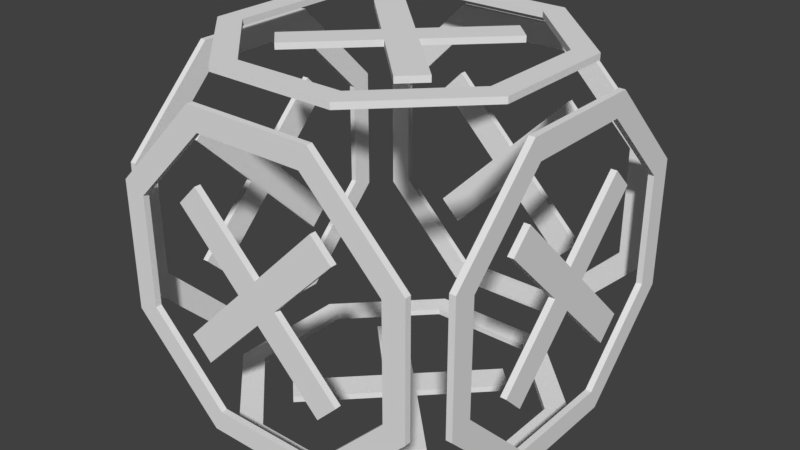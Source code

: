 # Source: DeleteCursor.blend  (saved by Blender 2.79.0; exported with 4.5.12 LTS)
import bpy
from mathutils import Matrix  # noqa: F401  (used for matrix-valued properties, if any)

bpy.ops.wm.read_factory_settings(use_empty=True)
scene = bpy.context.scene
scene.name = 'Scene'

# ---- collections
col_collection_1 = bpy.data.collections.new('Collection 1'); scene.collection.children.link(col_collection_1)

# ---- world
world_world = bpy.data.worlds.new('World'); scene.world = world_world
world_world.color = (0.05088, 0.05088, 0.05088)
world_world.use_sun_shadow = False
world_world.sun_shadow_jitter_overblur = 0.0
world_world.cycles.sampling_method = 'MANUAL'

# ---- meshes
me_circle_000 = bpy.data.meshes.new('Circle.000')
me_circle_000.from_pydata([(-0.1582, 0.382, 0.5001), (0.1582, 0.382, 0.5001), (-0.382, -0.1582, 0.5001), (-0.382, 0.1582, 0.5001), (-0.1582, -0.382, 0.5001), (0.1582, -0.382, 0.5001), (0.382, -0.1582, 0.5001), (0.382, 0.1582, 0.5001), (-0.1845, 0.4455, 0.5001), (0.1845, 0.4455, 0.5001), (-0.4455, 0.1845, 0.5001), (-0.4455, -0.1845, 0.5001), (-0.1845, -0.4455, 0.5001), (0.1845, -0.4455, 0.5001), (0.4455, -0.1845, 0.5001), (0.4455, 0.1845, 0.5001), (0.2423, 0.1832, 0.5001), (0.1832, 0.2423, 0.5001), (-0.2423, -0.1832, 0.5001), (-0.1832, -0.2423, 0.5001), (0.2423, -0.1832, 0.5001), (0.1832, -0.2423, 0.5001), (-0.2423, 0.1832, 0.5001), (-0.1832, 0.2423, 0.5001), (0.05911, 1.477e-08, 0.5001), (-2.232e-08, 0.05911, 0.5001), (-1.495e-08, -0.05911, 0.5001), (-0.05911, 1.693e-11, 0.5001), (-0.1832, -0.2423, 0.5176), (-0.2423, -0.1832, 0.5176), (-0.1582, -0.382, 0.5176), (-0.382, -0.1582, 0.5176), (-2.232e-08, 0.05911, 0.5176), (-0.1832, 0.2423, 0.5176), (0.382, -0.1582, 0.5176), (0.1582, -0.382, 0.5176), (0.2423, -0.1832, 0.5176), (0.1832, -0.2423, 0.5176), (0.1582, 0.382, 0.5176), (0.382, 0.1582, 0.5176), (-0.1845, 0.4455, 0.5176), (0.1845, 0.4455, 0.5176), (-0.4455, 0.1845, 0.5176), (-0.4455, -0.1845, 0.5176), (-0.1845, -0.4455, 0.5176), (0.1845, -0.4455, 0.5176), (0.4455, -0.1845, 0.5176), (0.4455, 0.1845, 0.5176), (-0.1582, 0.382, 0.5176), (-0.382, 0.1582, 0.5176), (0.1832, 0.2423, 0.5176), (0.2423, 0.1832, 0.5176), (-0.05911, 1.693e-11, 0.5176), (-0.2423, 0.1832, 0.5176), (0.05911, 1.477e-08, 0.5176), (-1.495e-08, -0.05911, 0.5176), (-1.491e-08, -0.5176, -0.05911), (0.05911, -0.5176, -1.355e-10), (-0.2423, -0.5176, 0.1832), (-0.05911, -0.5176, -1.355e-10), (0.2423, -0.5176, 0.1832), (0.1832, -0.5176, 0.2423), (-0.382, -0.5176, 0.1582), (-0.1582, -0.5176, 0.382), (0.4455, -0.5176, 0.1845), (0.4455, -0.5176, -0.1845), (0.1845, -0.5176, -0.4455), (-0.1845, -0.5176, -0.4455), (-0.4455, -0.5176, -0.1845), (-0.4455, -0.5176, 0.1845), (0.1845, -0.5176, 0.4455), (-0.1845, -0.5176, 0.4455), (0.382, -0.5176, 0.1582), (0.1582, -0.5176, 0.382), (0.1832, -0.5176, -0.2423), (0.2423, -0.5176, -0.1832), (0.1582, -0.5176, -0.382), (0.382, -0.5176, -0.1582), (-0.1832, -0.5176, 0.2423), (-2.229e-08, -0.5176, 0.05911), (-0.382, -0.5176, -0.1582), (-0.1582, -0.5176, -0.382), (-0.2423, -0.5176, -0.1832), (-0.1832, -0.5176, -0.2423), (-0.05911, -0.5001, -1.355e-10), (-1.491e-08, -0.5001, -0.05911), (-2.229e-08, -0.5001, 0.05911), (0.05911, -0.5001, -1.355e-10), (-0.1832, -0.5001, 0.2423), (-0.2423, -0.5001, 0.1832), (0.1832, -0.5001, -0.2423), (0.2423, -0.5001, -0.1832), (-0.1832, -0.5001, -0.2423), (-0.2423, -0.5001, -0.1832), (0.1832, -0.5001, 0.2423), (0.2423, -0.5001, 0.1832), (0.4455, -0.5001, 0.1845), (0.4455, -0.5001, -0.1845), (0.1845, -0.5001, -0.4455), (-0.1845, -0.5001, -0.4455), (-0.4455, -0.5001, -0.1845), (-0.4455, -0.5001, 0.1845), (0.1845, -0.5001, 0.4455), (-0.1845, -0.5001, 0.4455), (0.382, -0.5001, 0.1582), (0.382, -0.5001, -0.1582), (0.1582, -0.5001, -0.382), (-0.1582, -0.5001, -0.382), (-0.382, -0.5001, 0.1582), (-0.382, -0.5001, -0.1582), (0.1582, -0.5001, 0.382), (-0.1582, -0.5001, 0.382), (0.382, -0.1582, -0.5001), (0.382, 0.1582, -0.5001), (-0.1582, -0.382, -0.5001), (0.1582, -0.382, -0.5001), (-0.382, -0.1582, -0.5001), (-0.382, 0.1582, -0.5001), (-0.1582, 0.382, -0.5001), (0.1582, 0.382, -0.5001), (0.4455, -0.1845, -0.5001), (0.4455, 0.1845, -0.5001), (0.1845, -0.4455, -0.5001), (-0.1845, -0.4455, -0.5001), (-0.4455, -0.1845, -0.5001), (-0.4455, 0.1845, -0.5001), (-0.1845, 0.4455, -0.5001), (0.1845, 0.4455, -0.5001), (0.1832, 0.2423, -0.5001), (0.2423, 0.1832, -0.5001), (-0.1832, -0.2423, -0.5001), (-0.2423, -0.1832, -0.5001), (-0.1832, 0.2423, -0.5001), (-0.2423, 0.1832, -0.5001), (0.1832, -0.2423, -0.5001), (0.2423, -0.1832, -0.5001), (-3.844e-09, 0.05911, -0.5001), (0.05911, -3.641e-09, -0.5001), (-0.05911, 1.111e-08, -0.5001), (-2.597e-08, -0.05911, -0.5001), (-0.2423, -0.1832, -0.5176), (-0.1832, -0.2423, -0.5176), (-0.382, -0.1582, -0.5176), (-0.1582, -0.382, -0.5176), (0.05911, -3.641e-09, -0.5176), (0.2423, -0.1832, -0.5176), (-0.1582, 0.382, -0.5176), (-0.382, 0.1582, -0.5176), (-0.1832, 0.2423, -0.5176), (-0.2423, 0.1832, -0.5176), (0.382, 0.1582, -0.5176), (0.1582, 0.382, -0.5176), (0.4455, -0.1845, -0.5176), (0.4455, 0.1845, -0.5176), (0.1845, -0.4455, -0.5176), (-0.1845, -0.4455, -0.5176), (-0.4455, -0.1845, -0.5176), (-0.4455, 0.1845, -0.5176), (-0.1845, 0.4455, -0.5176), (0.1845, 0.4455, -0.5176), (0.382, -0.1582, -0.5176), (0.1582, -0.382, -0.5176), (0.2423, 0.1832, -0.5176), (0.1832, 0.2423, -0.5176), (-2.597e-08, -0.05911, -0.5176), (0.1832, -0.2423, -0.5176), (-3.844e-09, 0.05911, -0.5176), (-0.05911, 1.111e-08, -0.5176), (-0.5176, -8.805e-11, 0.05911), (-0.5176, 0.05911, 2.533e-08), (-0.5176, -0.2423, -0.1832), (-0.5176, -0.05911, 2.017e-08), (-0.5176, 0.2423, -0.1832), (-0.5176, 0.1832, -0.2423), (-0.5176, -0.382, -0.1582), (-0.5176, -0.1582, -0.382), (-0.5176, 0.4455, -0.1845), (-0.5176, 0.4455, 0.1845), (-0.5176, 0.1845, 0.4455), (-0.5176, -0.1845, 0.4455), (-0.5176, -0.4455, 0.1845), (-0.5176, -0.4455, -0.1845), (-0.5176, 0.1845, -0.4455), (-0.5176, -0.1845, -0.4455), (-0.5176, 0.382, -0.1582), (-0.5176, 0.1582, -0.382), (-0.5176, 0.1832, 0.2423), (-0.5176, 0.2423, 0.1832), (-0.5176, 0.1582, 0.382), (-0.5176, 0.382, 0.1582), (-0.5176, -0.1832, -0.2423), (-0.5176, -8.805e-11, -0.05911), (-0.5176, -0.382, 0.1582), (-0.5176, -0.1582, 0.382), (-0.5176, -0.2423, 0.1832), (-0.5176, -0.1832, 0.2423), (-0.5001, -0.05911, 1.94e-08), (-0.5001, -8.805e-11, 0.05911), (-0.5001, -8.805e-11, -0.05911), (-0.5001, 0.05911, 2.457e-08), (-0.5001, -0.1832, -0.2423), (-0.5001, -0.2423, -0.1832), (-0.5001, 0.1832, 0.2423), (-0.5001, 0.2423, 0.1832), (-0.5001, -0.1832, 0.2423), (-0.5001, -0.2423, 0.1832), (-0.5001, 0.1832, -0.2423), (-0.5001, 0.2423, -0.1832), (-0.5001, 0.4455, -0.1845), (-0.5001, 0.4455, 0.1845), (-0.5001, 0.1845, 0.4455), (-0.5001, -0.1845, 0.4455), (-0.5001, -0.4455, 0.1845), (-0.5001, -0.4455, -0.1845), (-0.5001, 0.1845, -0.4455), (-0.5001, -0.1845, -0.4455), (-0.5001, 0.382, -0.1582), (-0.5001, 0.382, 0.1582), (-0.5001, 0.1582, 0.382), (-0.5001, -0.1582, 0.382), (-0.5001, -0.382, -0.1582), (-0.5001, -0.382, 0.1582), (-0.5001, 0.1582, -0.382), (-0.5001, -0.1582, -0.382), (0.5001, -0.382, -0.1582), (0.5001, -0.382, 0.1582), (0.5001, 0.1582, -0.382), (0.5001, -0.1582, -0.382), (0.5001, 0.382, -0.1582), (0.5001, 0.382, 0.1582), (0.5001, 0.1582, 0.382), (0.5001, -0.1582, 0.382), (0.5001, -0.4455, -0.1845), (0.5001, -0.4455, 0.1845), (0.5001, -0.1845, -0.4455), (0.5001, 0.1845, -0.4455), (0.5001, 0.4455, -0.1845), (0.5001, 0.4455, 0.1845), (0.5001, 0.1845, 0.4455), (0.5001, -0.1845, 0.4455), (0.5001, -0.1832, 0.2423), (0.5001, -0.2423, 0.1832), (0.5001, 0.1832, -0.2423), (0.5001, 0.2423, -0.1832), (0.5001, 0.1832, 0.2423), (0.5001, 0.2423, 0.1832), (0.5001, -0.1832, -0.2423), (0.5001, -0.2423, -0.1832), (0.5001, 2.296e-09, 0.05911), (0.5001, -0.05911, 2.996e-08), (0.5001, 0.05911, 5.947e-08), (0.5001, 2.663e-08, -0.05911), (0.5176, 0.2423, -0.1832), (0.5176, 0.1832, -0.2423), (0.5176, 0.382, -0.1582), (0.5176, 0.1582, -0.382), (0.5176, -0.05911, 5.947e-08), (0.5176, -0.2423, -0.1832), (0.5176, 0.1582, 0.382), (0.5176, 0.382, 0.1582), (0.5176, 0.1832, 0.2423), (0.5176, 0.2423, 0.1832), (0.5176, -0.382, 0.1582), (0.5176, -0.1582, 0.382), (0.5176, -0.4455, -0.1845), (0.5176, -0.4455, 0.1845), (0.5176, -0.1845, -0.4455), (0.5176, 0.1845, -0.4455), (0.5176, 0.4455, -0.1845), (0.5176, 0.4455, 0.1845), (0.5176, 0.1845, 0.4455), (0.5176, -0.1845, 0.4455), (0.5176, -0.382, -0.1582), (0.5176, -0.1582, -0.382), (0.5176, -0.2423, 0.1832), (0.5176, -0.1832, 0.2423), (0.5176, 2.74e-08, -0.05911), (0.5176, -0.1832, -0.2423), (0.5176, 3.063e-09, 0.05911), (0.5176, 0.05911, 5.947e-08), (-0.05911, 0.5176, -2.591e-08), (-2.986e-08, 0.5176, 0.05911), (0.1832, 0.5176, -0.2423), (-1.511e-08, 0.5176, -0.05911), (0.1832, 0.5176, 0.2423), (0.2423, 0.5176, 0.1832), (0.1582, 0.5176, -0.382), (0.382, 0.5176, -0.1582), (0.1845, 0.5176, 0.4455), (-0.1845, 0.5176, 0.4455), (-0.4455, 0.5176, 0.1845), (-0.4455, 0.5176, -0.1845), (-0.1845, 0.5176, -0.4455), (0.1845, 0.5176, -0.4455), (0.4455, 0.5176, 0.1845), (0.4455, 0.5176, -0.1845), (0.1582, 0.5176, 0.382), (0.382, 0.5176, 0.1582), (-0.2423, 0.5176, 0.1832), (-0.1832, 0.5176, 0.2423), (-0.382, 0.5176, 0.1582), (-0.1582, 0.5176, 0.382), (0.2423, 0.5176, -0.1832), (0.05911, 0.5176, -1.854e-08), (-0.1582, 0.5176, -0.382), (-0.382, 0.5176, -0.1582), (-0.1832, 0.5176, -0.2423), (-0.2423, 0.5176, -0.1832), (-1.511e-08, 0.5001, -0.05911), (-0.05911, 0.5001, 3.593e-09), (0.05911, 0.5001, 1.097e-08), (-2.986e-08, 0.5001, 0.05911), (0.2423, 0.5001, -0.1832), (0.1832, 0.5001, -0.2423), (-0.2423, 0.5001, 0.1832), (-0.1832, 0.5001, 0.2423), (-0.2423, 0.5001, -0.1832), (-0.1832, 0.5001, -0.2423), (0.2423, 0.5001, 0.1832), (0.1832, 0.5001, 0.2423), (0.1845, 0.5001, 0.4455), (-0.1845, 0.5001, 0.4455), (-0.4455, 0.5001, 0.1845), (-0.4455, 0.5001, -0.1845), (-0.1845, 0.5001, -0.4455), (0.1845, 0.5001, -0.4455), (0.4455, 0.5001, 0.1845), (0.4455, 0.5001, -0.1845), (0.1582, 0.5001, 0.382), (-0.1582, 0.5001, 0.382), (-0.382, 0.5001, 0.1582), (-0.382, 0.5001, -0.1582), (0.1582, 0.5001, -0.382), (-0.1582, 0.5001, -0.382), (0.382, 0.5001, 0.1582), (0.382, 0.5001, -0.1582)], [], [(0, 3, 10, 8), (0, 8, 9, 1), (2, 11, 10, 3), (4, 12, 11, 2), (5, 13, 12, 4), (6, 14, 13, 5), (7, 15, 14, 6), (1, 9, 15, 7), (24, 20, 21, 26), (23, 25, 27, 22), (25, 24, 26, 27), (16, 24, 25, 17), (18, 27, 26, 19), (48, 40, 42, 49), (48, 38, 41, 40), (31, 49, 42, 43), (30, 31, 43, 44), (35, 30, 44, 45), (34, 35, 45, 46), (39, 34, 46, 47), (38, 39, 47, 41), (54, 55, 37, 36), (33, 53, 52, 32), (32, 52, 55, 54), (51, 50, 32, 54), (29, 28, 55, 52), (6, 5, 35, 34), (24, 54, 36, 20), (20, 36, 37, 21), (1, 7, 39, 38), (21, 37, 55, 26), (9, 8, 40, 41), (8, 10, 42, 40), (10, 11, 43, 42), (3, 0, 48, 49), (11, 12, 44, 43), (25, 32, 50, 17), (0, 1, 38, 48), (12, 13, 45, 44), (16, 51, 54, 24), (17, 50, 51, 16), (13, 14, 46, 45), (26, 55, 28, 19), (2, 3, 49, 31), (14, 15, 47, 46), (18, 29, 52, 27), (27, 52, 53, 22), (15, 9, 41, 47), (19, 28, 29, 18), (5, 4, 30, 35), (4, 2, 31, 30), (22, 53, 33, 23), (23, 33, 32, 25), (7, 6, 34, 39), (104, 105, 77, 72), (88, 78, 79, 86), (89, 58, 78, 88), (107, 109, 80, 81), (106, 107, 81, 76), (92, 83, 82, 93), (96, 102, 70, 64), (84, 59, 58, 89), (93, 82, 59, 84), (97, 96, 64, 65), (109, 108, 62, 80), (85, 56, 83, 92), (98, 97, 65, 66), (94, 61, 60, 95), (95, 60, 57, 87), (99, 98, 66, 67), (111, 110, 73, 63), (86, 79, 61, 94), (100, 99, 67, 68), (108, 111, 63, 62), (101, 100, 68, 69), (103, 101, 69, 71), (102, 103, 71, 70), (90, 74, 56, 85), (110, 104, 72, 73), (91, 75, 74, 90), (87, 57, 75, 91), (105, 106, 76, 77), (82, 83, 56, 59), (60, 61, 79, 57), (79, 59, 56, 57), (78, 58, 59, 79), (57, 56, 74, 75), (73, 72, 64, 70), (72, 77, 65, 64), (77, 76, 66, 65), (76, 81, 67, 66), (81, 80, 68, 67), (80, 62, 69, 68), (63, 73, 70, 71), (63, 71, 69, 62), (93, 84, 85, 92), (95, 87, 86, 94), (86, 87, 85, 84), (88, 86, 84, 89), (87, 91, 90, 85), (110, 102, 96, 104), (104, 96, 97, 105), (105, 97, 98, 106), (106, 98, 99, 107), (107, 99, 100, 109), (109, 100, 101, 108), (111, 103, 102, 110), (111, 108, 101, 103), (112, 115, 122, 120), (112, 120, 121, 113), (114, 123, 122, 115), (116, 124, 123, 114), (117, 125, 124, 116), (118, 126, 125, 117), (119, 127, 126, 118), (113, 121, 127, 119), (136, 132, 133, 138), (135, 137, 139, 134), (137, 136, 138, 139), (128, 136, 137, 129), (130, 139, 138, 131), (160, 152, 154, 161), (160, 150, 153, 152), (143, 161, 154, 155), (142, 143, 155, 156), (147, 142, 156, 157), (146, 147, 157, 158), (151, 146, 158, 159), (150, 151, 159, 153), (166, 167, 149, 148), (145, 165, 164, 144), (144, 164, 167, 166), (163, 162, 144, 166), (141, 140, 167, 164), (118, 117, 147, 146), (136, 166, 148, 132), (132, 148, 149, 133), (113, 119, 151, 150), (133, 149, 167, 138), (121, 120, 152, 153), (120, 122, 154, 152), (122, 123, 155, 154), (115, 112, 160, 161), (123, 124, 156, 155), (137, 144, 162, 129), (112, 113, 150, 160), (124, 125, 157, 156), (128, 163, 166, 136), (129, 162, 163, 128), (125, 126, 158, 157), (138, 167, 140, 131), (114, 115, 161, 143), (126, 127, 159, 158), (130, 141, 164, 139), (139, 164, 165, 134), (127, 121, 153, 159), (131, 140, 141, 130), (117, 116, 142, 147), (116, 114, 143, 142), (134, 165, 145, 135), (135, 145, 144, 137), (119, 118, 146, 151), (216, 217, 189, 184), (200, 190, 191, 198), (201, 170, 190, 200), (219, 221, 192, 193), (218, 219, 193, 188), (204, 195, 194, 205), (208, 214, 182, 176), (196, 171, 170, 201), (205, 194, 171, 196), (209, 208, 176, 177), (221, 220, 174, 192), (197, 168, 195, 204), (210, 209, 177, 178), (206, 173, 172, 207), (207, 172, 169, 199), (211, 210, 178, 179), (223, 222, 185, 175), (198, 191, 173, 206), (212, 211, 179, 180), (220, 223, 175, 174), (213, 212, 180, 181), (215, 213, 181, 183), (214, 215, 183, 182), (202, 186, 168, 197), (222, 216, 184, 185), (203, 187, 186, 202), (199, 169, 187, 203), (217, 218, 188, 189), (194, 195, 168, 171), (172, 173, 191, 169), (191, 171, 168, 169), (190, 170, 171, 191), (169, 168, 186, 187), (185, 184, 176, 182), (184, 189, 177, 176), (189, 188, 178, 177), (188, 193, 179, 178), (193, 192, 180, 179), (192, 174, 181, 180), (175, 185, 182, 183), (175, 183, 181, 174), (205, 196, 197, 204), (207, 199, 198, 206), (198, 199, 197, 196), (200, 198, 196, 201), (199, 203, 202, 197), (222, 214, 208, 216), (216, 208, 209, 217), (217, 209, 210, 218), (218, 210, 211, 219), (219, 211, 212, 221), (221, 212, 213, 220), (223, 215, 214, 222), (223, 220, 213, 215), (224, 227, 234, 232), (224, 232, 233, 225), (226, 235, 234, 227), (228, 236, 235, 226), (229, 237, 236, 228), (230, 238, 237, 229), (231, 239, 238, 230), (225, 233, 239, 231), (248, 244, 245, 250), (247, 249, 251, 246), (249, 248, 250, 251), (240, 248, 249, 241), (242, 251, 250, 243), (272, 264, 266, 273), (272, 262, 265, 264), (255, 273, 266, 267), (254, 255, 267, 268), (259, 254, 268, 269), (258, 259, 269, 270), (263, 258, 270, 271), (262, 263, 271, 265), (278, 279, 261, 260), (257, 277, 276, 256), (256, 276, 279, 278), (275, 274, 256, 278), (253, 252, 279, 276), (230, 229, 259, 258), (248, 278, 260, 244), (244, 260, 261, 245), (225, 231, 263, 262), (245, 261, 279, 250), (233, 232, 264, 265), (232, 234, 266, 264), (234, 235, 267, 266), (227, 224, 272, 273), (235, 236, 268, 267), (249, 256, 274, 241), (224, 225, 262, 272), (236, 237, 269, 268), (240, 275, 278, 248), (241, 274, 275, 240), (237, 238, 270, 269), (250, 279, 252, 243), (226, 227, 273, 255), (238, 239, 271, 270), (242, 253, 276, 251), (251, 276, 277, 246), (239, 233, 265, 271), (243, 252, 253, 242), (229, 228, 254, 259), (228, 226, 255, 254), (246, 277, 257, 247), (247, 257, 256, 249), (231, 230, 258, 263), (328, 329, 301, 296), (312, 302, 303, 310), (313, 282, 302, 312), (331, 333, 304, 305), (330, 331, 305, 300), (316, 307, 306, 317), (320, 326, 294, 288), (308, 283, 282, 313), (317, 306, 283, 308), (321, 320, 288, 289), (333, 332, 286, 304), (309, 280, 307, 316), (322, 321, 289, 290), (318, 285, 284, 319), (319, 284, 281, 311), (323, 322, 290, 291), (335, 334, 297, 287), (310, 303, 285, 318), (324, 323, 291, 292), (332, 335, 287, 286), (325, 324, 292, 293), (327, 325, 293, 295), (326, 327, 295, 294), (314, 298, 280, 309), (334, 328, 296, 297), (315, 299, 298, 314), (311, 281, 299, 315), (329, 330, 300, 301), (306, 307, 280, 283), (284, 285, 303, 281), (303, 283, 280, 281), (302, 282, 283, 303), (281, 280, 298, 299), (297, 296, 288, 294), (296, 301, 289, 288), (301, 300, 290, 289), (300, 305, 291, 290), (305, 304, 292, 291), (304, 286, 293, 292), (287, 297, 294, 295), (287, 295, 293, 286), (317, 308, 309, 316), (319, 311, 310, 318), (310, 311, 309, 308), (312, 310, 308, 313), (311, 315, 314, 309), (334, 326, 320, 328), (328, 320, 321, 329), (329, 321, 322, 330), (330, 322, 323, 331), (331, 323, 324, 333), (333, 324, 325, 332), (335, 327, 326, 334), (335, 332, 325, 327)])
me_circle_000.use_remesh_preserve_volume = False
me_circle_000.use_remesh_preserve_attributes = False
me_circle_000.use_mirror_vertex_groups = False
me_circle_000.update()

# ---- objects
ob_deletecursor = bpy.data.objects.new('DeleteCursor', me_circle_000)

# ---- transforms, parenting, visibility, modifiers, constraints
ob_deletecursor.location = (0.0, 0.0, 0.0)
ob_deletecursor.rotation_euler = (1.571, 0.0, 0.0)
ob_deletecursor.lineart.crease_threshold = 0.0

# ---- collection membership
col_collection_1.objects.link(ob_deletecursor)

# ---- scene / render settings (as saved in the file)
scene.frame_start = 1; scene.frame_end = 250; scene.frame_set(1)
scene.render.engine = 'BLENDER_EEVEE_NEXT'
scene.render.resolution_percentage = 50
scene.render.dither_intensity = 0.0
scene.cycles.use_denoising = False
scene.cycles.samples = 128
scene.cycles.sampling_pattern = 'TABULATED_SOBOL'
scene.cycles.use_adaptive_sampling = False
scene.cycles.use_light_tree = False
scene.cycles.blur_glossy = 0.0
scene.cycles.sample_clamp_indirect = 0.0
scene.view_settings.view_transform = 'Standard'
bpy.context.view_layer.update()

# ---- added for rendering (the .blend has no active camera and no usable light): camera, sun
cam_auto = bpy.data.cameras.new('AutoCamera')
cam_auto.lens = 50.0
cam_auto.sensor_width = 36.0
cam_auto.clip_end = 1000.0
ob_auto_camera = bpy.data.objects.new('AutoCamera', cam_auto)
scene.collection.objects.link(ob_auto_camera)
ob_auto_camera.location = (1.65909, -1.9909, 1.32727)
ob_auto_camera.rotation_euler = (1.09748, -7.21219e-08, 0.694738)
scene.camera = ob_auto_camera
light_auto_sun = bpy.data.lights.new('AutoSun', 'SUN')
light_auto_sun.energy = 3.0
light_auto_sun.angle = 0.0523599
ob_auto_sun = bpy.data.objects.new('AutoSun', light_auto_sun)
scene.collection.objects.link(ob_auto_sun)
ob_auto_sun.rotation_euler = (0.872665, 0.174533, 0.523599)
bpy.context.view_layer.update()
